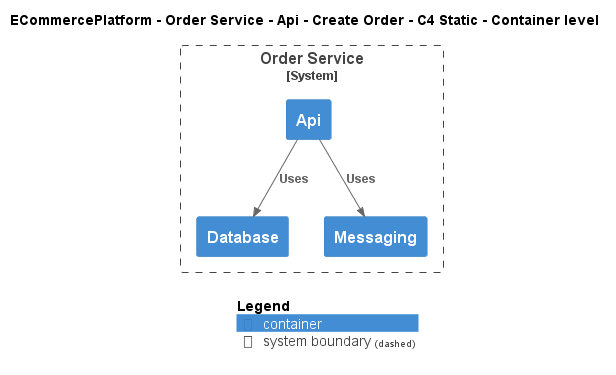

The diagram above was rendered by PlantUML. Its source (embedded in the PNG):
@startuml
!include ..\..\..\..\..\..\..\.c4s\C4_Container.puml

AddElementTag("c4interflow:lifecycle:new", $bgColor=green, $fontColor=#ffffff, $borderColor=green, $shadowing="False")
AddElementTag("c4interflow:lifecycle:changed", $bgColor=orange, $fontColor=#ffffff, $borderColor=orange, $shadowing="False")
AddElementTag("c4interflow:lifecycle:removed", $bgColor=red, $fontColor=#ffffff, $borderColor=red, $shadowing="False")

AddRelTag("c4interflow:lifecycle:new", $textColor=green, $lineColor=green)
AddRelTag("c4interflow:lifecycle:changed", $textColor=orange, $lineColor=orange)
AddRelTag("c4interflow:lifecycle:removed", $textColor=red, $lineColor=red)

SHOW_PERSON_PORTRAIT()
LAYOUT_TOP_DOWN()

skinparam linetype polyline

title ECommercePlatform - Order Service - Api - Create Order - C4 Static - Container level


System_Boundary(ECommercePlatform.SoftwareSystems.OrderService, "Order Service") {
    Container(ECommercePlatform.SoftwareSystems.OrderService.Containers.Api, "Api", "", "")
    Container(ECommercePlatform.SoftwareSystems.OrderService.Containers.Database, "Database", "", "")
    Container(ECommercePlatform.SoftwareSystems.OrderService.Containers.Messaging, "Messaging", "", "")
}

Rel(ECommercePlatform.SoftwareSystems.OrderService.Containers.Api, ECommercePlatform.SoftwareSystems.OrderService.Containers.Database, "Uses")
Rel(ECommercePlatform.SoftwareSystems.OrderService.Containers.Api, ECommercePlatform.SoftwareSystems.OrderService.Containers.Messaging, "Uses")


SHOW_LEGEND()
@enduml